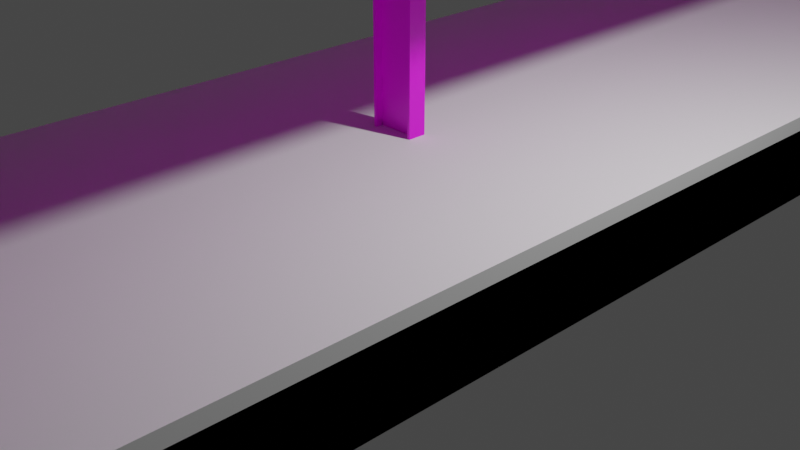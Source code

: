 # Source: rooves-texture.blend  (saved by Blender 2.93.20; exported with 4.5.12 LTS)
import bpy
from mathutils import Matrix  # noqa: F401  (used for matrix-valued properties, if any)

bpy.ops.wm.read_factory_settings(use_empty=True)
scene = bpy.context.scene
scene.name = 'Scene'

# ---- collections
col_helpers = bpy.data.collections.new('Helpers'); scene.collection.children.link(col_helpers)
col_collection = bpy.data.collections.new('Collection'); scene.collection.children.link(col_collection)

# ---- images (referenced by path relative to the original .blend; pixels are not part of the script)
import os
ASSET_DIR = os.environ.get("B2B_ASSET_DIR", "")  # directory of the original .blend (textures are referenced by path, not embedded)
HERE = os.path.dirname(os.path.abspath(__file__))  # packed textures are extracted next to this script under _unpacked/

def load_image(name, relpath, width, height, colorspace="sRGB"):
    """Load a texture the original file referenced (path relative to the .blend, or extracted next to this script)."""
    p = next((c for c in (os.path.join(HERE, relpath), os.path.join(ASSET_DIR, relpath)) if relpath and os.path.exists(c)), "")
    if p:
        img = bpy.data.images.load(p, check_existing=True)
        img.name = name
    else:  # same state as the original file: an image datablock whose file is absent (Cycles renders it pink)
        img = bpy.data.images.new(name, width, height)
        img.source = "FILE"
        img.filepath = "//" + (relpath or name)
    img.colorspace_settings.name = colorspace
    return img
img_texture_tga = load_image('texture.tga', 'texture.tga', 1024, 1024, 'sRGB')

# ---- materials (node trees are filled in below, after node groups)
mat_material = bpy.data.materials.new('material')
mat_material.alpha_threshold = 0.0
mat_material.use_transparent_shadow = False
mat_material.line_color = (0.0, 0.0, 0.0, 1.0)

# ---- material node trees
mat_material.use_nodes = True; mat_material.node_tree.nodes.clear()
_N = mat_material.node_tree.nodes; _L = mat_material.node_tree.links
n0 = _N.new('ShaderNodeOutputMaterial'); n0.name = 'Material Output'; n0.location = (300, 300)
n1 = _N.new('ShaderNodeBsdfPrincipled'); n1.name = 'Principled BSDF'; n1.location = (10, 300)
n1.distribution = 'GGX'
n1.subsurface_method = 'BURLEY'
n1.inputs[2].default_value = 0.4
n1.inputs[3].default_value = 1.45
n1.inputs[27].default_value = (0.0, 0.0, 0.0, 1.0)
n1.inputs[28].default_value = 1.0
n2 = _N.new('ShaderNodeTexImage'); n2.name = 'Image Texture'; n2.location = (-428, 170)
n2.image = img_texture_tga
_L.new(n1.outputs[0], n0.inputs[0])
_L.new(n2.outputs[0], n1.inputs[0])
n0.is_active_output = True

# ---- world
world_world = bpy.data.worlds.new('World'); scene.world = world_world
world_world.use_nodes = True; world_world.node_tree.nodes.clear()
_N = world_world.node_tree.nodes; _L = world_world.node_tree.links
n0 = _N.new('ShaderNodeOutputWorld'); n0.name = 'World Output'; n0.location = (300, 300)
n1 = _N.new('ShaderNodeBackground'); n1.name = 'Background'; n1.location = (10, 300)
n1.inputs[0].default_value = (0.05088, 0.05088, 0.05088, 1.0)
_L.new(n1.outputs[0], n0.inputs[0])
n0.is_active_output = True
world_world.color = (0.05088, 0.05088, 0.05088)
world_world.use_sun_shadow = False
world_world.sun_shadow_jitter_overblur = 0.0

# ---- cameras
cam_camera = bpy.data.cameras.new('Camera')
cam_camera.clip_end = 100.0
cam_camera.ortho_scale = 7.314

# ---- lights
light_light = bpy.data.lights.new('Light', 'POINT')
light_light.transmission_factor = 0.0
light_light.energy = 1000.0
light_light.shadow_soft_size = 0.1
light_light.shadow_maximum_resolution = 0.006
light_light.use_absolute_resolution = True

# ---- meshes
me_platform_0_002 = bpy.data.meshes.new('platform-0.002')
me_platform_0_002.from_pydata([(-2.5, -10.0, 0.0), (-2.5, -10.0, 0.96), (-2.5, 10.0, 0.0), (-2.5, 10.0, 0.96), (2.5, -10.0, 0.0), (2.5, -10.0, 0.96), (2.5, 10.0, 0.0), (2.5, 10.0, 0.96)], [], [(0, 1, 3, 2), (2, 3, 7, 6), (6, 7, 5, 4), (4, 5, 1, 0), (2, 6, 4, 0), (7, 3, 1, 5)])
_uv = me_platform_0_002.uv_layers.new(name='UVMap')
_uv.uv.foreach_set('vector', [0.375, 0.0, 0.625, 0.0, 0.625, 0.25, 0.375, 0.25, 0.375, 0.25, 0.625, 0.25, 0.625, 0.5, 0.375, 0.5, 0.375, 0.5, 0.625, 0.5, 0.625, 0.75, 0.375, 0.75, 0.375, 0.75, 0.625, 0.75, 0.625, 1.0, 0.375, 1.0, 0.125, 0.5, 0.375, 0.5, 0.375, 0.75, 0.125, 0.75, 0.625, 0.5, 0.875, 0.5, 0.875, 0.75, 0.625, 0.75])
me_platform_0_002.use_remesh_fix_poles = True
me_platform_0_002.use_remesh_preserve_attributes = False
me_platform_0_002.update()
me_platform_0_001 = bpy.data.meshes.new('platform-0.001')
me_platform_0_001.from_pydata([(-2.5, -10.0, 0.0), (-2.5, -10.0, 0.96), (-2.5, 10.0, 0.0), (-2.5, 10.0, 0.96), (2.5, -10.0, 0.0), (2.5, -10.0, 0.96), (2.5, 10.0, 0.0), (2.5, 10.0, 0.96)], [], [(0, 1, 3, 2), (2, 3, 7, 6), (6, 7, 5, 4), (4, 5, 1, 0), (2, 6, 4, 0), (7, 3, 1, 5)])
_uv = me_platform_0_001.uv_layers.new(name='UVMap')
_uv.uv.foreach_set('vector', [0.375, 0.0, 0.625, 0.0, 0.625, 0.25, 0.375, 0.25, 0.375, 0.25, 0.625, 0.25, 0.625, 0.5, 0.375, 0.5, 0.375, 0.5, 0.625, 0.5, 0.625, 0.75, 0.375, 0.75, 0.375, 0.75, 0.625, 0.75, 0.625, 1.0, 0.375, 1.0, 0.125, 0.5, 0.375, 0.5, 0.375, 0.75, 0.125, 0.75, 0.625, 0.5, 0.875, 0.5, 0.875, 0.75, 0.625, 0.75])
me_platform_0_001.use_remesh_fix_poles = True
me_platform_0_001.use_remesh_preserve_attributes = False
me_platform_0_001.update()
me_platform_0_96 = bpy.data.meshes.new('platform-0.96')
me_platform_0_96.from_pydata([(-2.5, -10.0, 0.0), (-2.5, -10.0, 0.96), (-2.5, 10.0, 0.0), (-2.5, 10.0, 0.96), (2.5, -10.0, 0.0), (2.5, -10.0, 0.96), (2.5, 10.0, 0.0), (2.5, 10.0, 0.96)], [], [(0, 1, 3, 2), (2, 3, 7, 6), (6, 7, 5, 4), (4, 5, 1, 0), (2, 6, 4, 0), (7, 3, 1, 5)])
_uv = me_platform_0_96.uv_layers.new(name='UVMap')
_uv.uv.foreach_set('vector', [0.375, 0.0, 0.625, 0.0, 0.625, 0.25, 0.375, 0.25, 0.375, 0.25, 0.625, 0.25, 0.625, 0.5, 0.375, 0.5, 0.375, 0.5, 0.625, 0.5, 0.625, 0.75, 0.375, 0.75, 0.375, 0.75, 0.625, 0.75, 0.625, 1.0, 0.375, 1.0, 0.125, 0.5, 0.375, 0.5, 0.375, 0.75, 0.125, 0.75, 0.625, 0.5, 0.875, 0.5, 0.875, 0.75, 0.625, 0.75])
me_platform_0_96.use_remesh_fix_poles = True
me_platform_0_96.use_remesh_preserve_attributes = False
me_platform_0_96.update()
me_roof_end = bpy.data.meshes.new('roof_end')
me_roof_end.from_pydata([(2.5, 0.5, 4.26), (2.5, 0.5, 4.21), (2.5, -0.5, 4.26), (2.5, -0.5, 4.21), (-2.5, 0.5, 4.26), (-2.5, 0.5, 4.21), (-2.5, -0.5, 4.26), (-2.5, -0.5, 4.21), (0.0, 0.5, 3.932), (0.0, -0.5, 3.982), (0.0, -0.5, 3.932), (0.0, 0.5, 3.982)], [], [(11, 4, 6, 9), (7, 6, 4, 5), (1, 0, 2, 3), (5, 4, 11, 8), (5, 8, 10, 7), (0, 11, 9, 2), (11, 0, 1, 8), (8, 1, 3, 10)])
_uv = me_roof_end.uv_layers.new(name='UVMap')
_uv.uv.foreach_set('vector', [0.6882, 0.9755, 0.7495, 0.9755, 0.7495, 0.9999, 0.6882, 0.9999, 0.9598, 0.9982, 0.9527, 0.9982, 0.9527, 0.8558, 0.9598, 0.8558, 0.9598, 0.1436, 0.9527, 0.1436, 0.9527, 0.001219, 0.9598, 0.001219, 0.9598, 0.8558, 0.9527, 0.8558, 0.9922, 0.4997, 0.9994, 0.4997, 0.906, 0.9999, 0.8447, 0.9999, 0.8447, 0.9755, 0.906, 0.9755, 0.6269, 0.9755, 0.6882, 0.9755, 0.6882, 0.9999, 0.6269, 0.9999, 0.9922, 0.4997, 0.9527, 0.1436, 0.9598, 0.1436, 0.9994, 0.4997, 0.8447, 0.9999, 0.7834, 0.9999, 0.7834, 0.9755, 0.8447, 0.9755])
me_roof_end.materials.append(mat_material)
me_roof_end.use_remesh_preserve_volume = False
me_roof_end.use_remesh_preserve_attributes = False
me_roof_end.use_mirror_vertex_groups = False
me_roof_end.update()
me_bars = bpy.data.meshes.new('bars')
me_bars.from_pydata([(-0.8779, -20.0, 3.98), (-0.9276, -20.0, 3.985), (-0.8779, 20.0, 3.98), (-0.9276, 20.0, 3.985), (-0.8724, -20.0, 4.029), (-0.9221, -20.0, 4.035), (-0.8724, 20.0, 4.029), (-0.9221, 20.0, 4.035), (-0.8772, 20.0, 3.986), (-0.9269, -20.0, 3.991), (-0.9269, 20.0, 3.991), (-0.8772, -20.0, 3.986), (-0.9228, 20.0, 4.029), (-0.8731, -20.0, 4.023), (-0.8731, 20.0, 4.023), (-0.9228, -20.0, 4.029), (-0.9029, -20.0, 4.026), (-0.907, -20.0, 3.989), (-0.907, 20.0, 3.989), (-0.9029, 20.0, 4.026), (-0.893, 20.0, 4.025), (-0.8971, 20.0, 3.988), (-0.8971, -20.0, 3.988), (-0.893, -20.0, 4.025), (2.195, -20.0, 4.176), (2.244, -20.0, 4.182), (2.195, 20.0, 4.176), (2.244, 20.0, 4.182), (2.2, -20.0, 4.127), (2.25, -20.0, 4.132), (2.2, 20.0, 4.127), (2.25, 20.0, 4.132), (2.195, 20.0, 4.17), (2.245, -20.0, 4.176), (2.245, 20.0, 4.176), (2.195, -20.0, 4.17), (2.249, 20.0, 4.138), (2.199, -20.0, 4.133), (2.199, 20.0, 4.133), (2.249, -20.0, 4.138), (2.229, -20.0, 4.136), (2.225, -20.0, 4.173), (2.225, 20.0, 4.173), (2.229, 20.0, 4.136), (2.219, 20.0, 4.135), (2.215, 20.0, 4.172), (2.215, -20.0, 4.172), (2.219, -20.0, 4.135), (-2.2, -20.0, 4.127), (-2.25, -20.0, 4.132), (-2.2, 20.0, 4.127), (-2.25, 20.0, 4.132), (-2.195, -20.0, 4.176), (-2.244, -20.0, 4.182), (-2.195, 20.0, 4.176), (-2.244, 20.0, 4.182), (-2.199, 20.0, 4.133), (-2.249, -20.0, 4.138), (-2.249, 20.0, 4.138), (-2.199, -20.0, 4.133), (-2.245, 20.0, 4.176), (-2.195, -20.0, 4.17), (-2.195, 20.0, 4.17), (-2.245, -20.0, 4.176), (-2.225, -20.0, 4.173), (-2.229, -20.0, 4.136), (-2.229, 20.0, 4.136), (-2.225, 20.0, 4.173), (-2.215, 20.0, 4.172), (-2.219, 20.0, 4.135), (-2.219, -20.0, 4.135), (-2.215, -20.0, 4.172), (0.2099, -20.0, 3.956), (0.2596, -20.0, 3.961), (0.2099, 20.0, 3.956), (0.2596, 20.0, 3.961), (0.2154, -20.0, 3.906), (0.2651, -20.0, 3.911), (0.2154, 20.0, 3.906), (0.2651, 20.0, 3.911), (0.2106, 20.0, 3.949), (0.2603, -20.0, 3.955), (0.2603, 20.0, 3.955), (0.2106, -20.0, 3.949), (0.2644, 20.0, 3.918), (0.2147, -20.0, 3.912), (0.2147, 20.0, 3.912), (0.2644, -20.0, 3.918), (0.2446, -20.0, 3.915), (0.2404, -20.0, 3.953), (0.2404, 20.0, 3.953), (0.2446, 20.0, 3.915), (0.2346, 20.0, 3.914), (0.2305, 20.0, 3.952), (0.2305, -20.0, 3.952), (0.2346, -20.0, 3.914), (-0.2154, -20.0, 3.906), (-0.2651, -20.0, 3.911), (-0.2154, 20.0, 3.906), (-0.2651, 20.0, 3.911), (-0.2099, -20.0, 3.956), (-0.2596, -20.0, 3.961), (-0.2099, 20.0, 3.956), (-0.2596, 20.0, 3.961), (-0.2147, 20.0, 3.912), (-0.2644, -20.0, 3.918), (-0.2644, 20.0, 3.918), (-0.2147, -20.0, 3.912), (-0.2603, 20.0, 3.955), (-0.2106, -20.0, 3.949), (-0.2106, 20.0, 3.949), (-0.2603, -20.0, 3.955), (-0.2404, -20.0, 3.953), (-0.2446, -20.0, 3.915), (-0.2446, 20.0, 3.915), (-0.2404, 20.0, 3.953), (-0.2305, 20.0, 3.952), (-0.2346, 20.0, 3.914), (-0.2346, -20.0, 3.914), (-0.2305, -20.0, 3.952), (1.532, -20.0, 4.103), (1.582, -20.0, 4.108), (1.532, 20.0, 4.103), (1.582, 20.0, 4.108), (1.538, -20.0, 4.053), (1.588, -20.0, 4.059), (1.538, 20.0, 4.053), (1.588, 20.0, 4.059), (1.533, 20.0, 4.097), (1.583, -20.0, 4.102), (1.583, 20.0, 4.102), (1.533, -20.0, 4.097), (1.587, 20.0, 4.065), (1.537, -20.0, 4.059), (1.537, 20.0, 4.059), (1.587, -20.0, 4.065), (1.567, -20.0, 4.063), (1.563, -20.0, 4.1), (1.563, 20.0, 4.1), (1.567, 20.0, 4.063), (1.557, 20.0, 4.061), (1.553, 20.0, 4.099), (1.553, -20.0, 4.099), (1.557, -20.0, 4.061), (0.8724, -20.0, 4.029), (0.9221, -20.0, 4.035), (0.8724, 20.0, 4.029), (0.9221, 20.0, 4.035), (0.8779, -20.0, 3.98), (0.9276, -20.0, 3.985), (0.8779, 20.0, 3.98), (0.9276, 20.0, 3.985), (0.8731, 20.0, 4.023), (0.9228, -20.0, 4.029), (0.9228, 20.0, 4.029), (0.8731, -20.0, 4.023), (0.9269, 20.0, 3.991), (0.8772, -20.0, 3.986), (0.8772, 20.0, 3.986), (0.9269, -20.0, 3.991), (0.907, -20.0, 3.989), (0.9029, -20.0, 4.026), (0.9029, 20.0, 4.026), (0.907, 20.0, 3.989), (0.8971, 20.0, 3.988), (0.893, 20.0, 4.025), (0.893, -20.0, 4.025), (0.8971, -20.0, 3.988), (-1.538, -20.0, 4.053), (-1.588, -20.0, 4.059), (-1.538, 20.0, 4.053), (-1.588, 20.0, 4.059), (-1.532, -20.0, 4.103), (-1.582, -20.0, 4.108), (-1.532, 20.0, 4.103), (-1.582, 20.0, 4.108), (-1.537, 20.0, 4.059), (-1.587, -20.0, 4.065), (-1.587, 20.0, 4.065), (-1.537, -20.0, 4.059), (-1.583, 20.0, 4.102), (-1.533, -20.0, 4.097), (-1.533, 20.0, 4.097), (-1.583, -20.0, 4.102), (-1.563, -20.0, 4.1), (-1.567, -20.0, 4.063), (-1.567, 20.0, 4.063), (-1.563, 20.0, 4.1), (-1.553, 20.0, 4.099), (-1.557, 20.0, 4.061), (-1.557, -20.0, 4.061), (-1.553, -20.0, 4.099)], [], [(0, 1, 3, 2), (14, 12, 7, 6), (6, 7, 5, 4), (11, 9, 1, 0), (14, 6, 4, 13), (10, 3, 1, 9), (20, 21, 18, 19), (14, 13, 23, 20), (2, 8, 11, 0), (2, 3, 10, 8), (7, 12, 15, 5), (4, 5, 15, 13), (18, 17, 16, 19), (15, 12, 19, 16), (10, 9, 17, 18), (20, 23, 22, 21), (11, 8, 21, 22), (22, 23, 16, 17), (24, 25, 27, 26), (38, 36, 31, 30), (30, 31, 29, 28), (35, 33, 25, 24), (38, 30, 28, 37), (34, 27, 25, 33), (44, 45, 42, 43), (38, 37, 47, 44), (26, 32, 35, 24), (26, 27, 34, 32), (31, 36, 39, 29), (28, 29, 39, 37), (42, 41, 40, 43), (39, 36, 43, 40), (34, 33, 41, 42), (44, 47, 46, 45), (35, 32, 45, 46), (46, 47, 40, 41), (48, 49, 51, 50), (62, 60, 55, 54), (54, 55, 53, 52), (59, 57, 49, 48), (62, 54, 52, 61), (58, 51, 49, 57), (68, 69, 66, 67), (62, 61, 71, 68), (50, 56, 59, 48), (50, 51, 58, 56), (55, 60, 63, 53), (52, 53, 63, 61), (66, 65, 64, 67), (63, 60, 67, 64), (58, 57, 65, 66), (68, 71, 70, 69), (59, 56, 69, 70), (70, 71, 64, 65), (72, 73, 75, 74), (86, 84, 79, 78), (78, 79, 77, 76), (83, 81, 73, 72), (86, 78, 76, 85), (82, 75, 73, 81), (92, 93, 90, 91), (86, 85, 95, 92), (74, 80, 83, 72), (74, 75, 82, 80), (79, 84, 87, 77), (76, 77, 87, 85), (90, 89, 88, 91), (87, 84, 91, 88), (82, 81, 89, 90), (92, 95, 94, 93), (83, 80, 93, 94), (94, 95, 88, 89), (96, 97, 99, 98), (110, 108, 103, 102), (102, 103, 101, 100), (107, 105, 97, 96), (110, 102, 100, 109), (106, 99, 97, 105), (116, 117, 114, 115), (110, 109, 119, 116), (98, 104, 107, 96), (98, 99, 106, 104), (103, 108, 111, 101), (100, 101, 111, 109), (114, 113, 112, 115), (111, 108, 115, 112), (106, 105, 113, 114), (116, 119, 118, 117), (107, 104, 117, 118), (118, 119, 112, 113), (120, 121, 123, 122), (134, 132, 127, 126), (126, 127, 125, 124), (131, 129, 121, 120), (134, 126, 124, 133), (130, 123, 121, 129), (140, 141, 138, 139), (134, 133, 143, 140), (122, 128, 131, 120), (122, 123, 130, 128), (127, 132, 135, 125), (124, 125, 135, 133), (138, 137, 136, 139), (135, 132, 139, 136), (130, 129, 137, 138), (140, 143, 142, 141), (131, 128, 141, 142), (142, 143, 136, 137), (144, 145, 147, 146), (158, 156, 151, 150), (150, 151, 149, 148), (155, 153, 145, 144), (158, 150, 148, 157), (154, 147, 145, 153), (164, 165, 162, 163), (158, 157, 167, 164), (146, 152, 155, 144), (146, 147, 154, 152), (151, 156, 159, 149), (148, 149, 159, 157), (162, 161, 160, 163), (159, 156, 163, 160), (154, 153, 161, 162), (164, 167, 166, 165), (155, 152, 165, 166), (166, 167, 160, 161), (168, 169, 171, 170), (182, 180, 175, 174), (174, 175, 173, 172), (179, 177, 169, 168), (182, 174, 172, 181), (178, 171, 169, 177), (188, 189, 186, 187), (182, 181, 191, 188), (170, 176, 179, 168), (170, 171, 178, 176), (175, 180, 183, 173), (172, 173, 183, 181), (186, 185, 184, 187), (183, 180, 187, 184), (178, 177, 185, 186), (188, 191, 190, 189), (179, 176, 189, 190), (190, 191, 184, 185)])
_uv = me_bars.uv_layers.new(name='UVMap')
_uv.uv.foreach_set('vector', [0.1014, 0.1604, 0.1019, 0.1604, 0.1019, 0.9411, 0.1014, 0.9411, 0.1017, 0.9411, 0.1016, 0.9411, 0.1014, 0.9411, 0.1019, 0.9411, 0.1019, 0.9411, 0.1014, 0.9411, 0.1015, 0.1604, 0.1019, 0.1604, 0.1017, 0.1604, 0.1017, 0.1604, 0.1019, 0.1604, 0.1014, 0.1604, 0.1017, 0.9411, 0.1019, 0.9411, 0.1019, 0.1604, 0.1017, 0.1604, 0.1017, 0.9411, 0.1019, 0.9411, 0.1019, 0.1604, 0.1017, 0.1604, 0.1015, 0.9411, 0.1016, 0.9411, 0.1015, 0.9411, 0.1017, 0.9411, 0.1017, 0.9411, 0.1017, 0.1604, 0.1017, 0.1604, 0.1015, 0.9411, 0.1014, 0.9411, 0.1016, 0.9411, 0.1017, 0.1604, 0.1014, 0.1604, 0.1014, 0.9411, 0.1019, 0.9411, 0.1017, 0.9411, 0.1016, 0.9411, 0.1014, 0.9411, 0.1016, 0.9411, 0.1017, 0.1604, 0.1015, 0.1604, 0.1019, 0.1604, 0.1015, 0.1604, 0.1017, 0.1604, 0.1017, 0.1604, 0.1015, 0.9411, 0.1017, 0.1604, 0.1018, 0.1604, 0.1017, 0.9411, 0.1017, 0.1604, 0.1016, 0.9411, 0.1017, 0.9411, 0.1018, 0.1604, 0.1017, 0.9411, 0.1017, 0.1604, 0.1017, 0.1604, 0.1015, 0.9411, 0.1015, 0.9411, 0.1017, 0.1604, 0.1018, 0.1604, 0.1016, 0.9411, 0.1017, 0.1604, 0.1016, 0.9411, 0.1016, 0.9411, 0.1018, 0.1604, 0.1018, 0.1604, 0.1017, 0.1604, 0.1018, 0.1604, 0.1017, 0.1604, 0.1014, 0.9411, 0.1009, 0.9411, 0.1009, 0.1822, 0.1014, 0.1822, 0.101, 0.1821, 0.1012, 0.1821, 0.1013, 0.1822, 0.1009, 0.1822, 0.1009, 0.1822, 0.1013, 0.1822, 0.1014, 0.9411, 0.1009, 0.9411, 0.1011, 0.9411, 0.1011, 0.9411, 0.1009, 0.9411, 0.1014, 0.9411, 0.101, 0.1821, 0.1009, 0.1822, 0.1009, 0.9411, 0.1011, 0.9411, 0.101, 0.1821, 0.1009, 0.1822, 0.1009, 0.9411, 0.1011, 0.9411, 0.1012, 0.1821, 0.1011, 0.1821, 0.1012, 0.1821, 0.1011, 0.1821, 0.101, 0.1821, 0.1011, 0.9411, 0.1011, 0.9411, 0.1012, 0.1821, 0.1014, 0.1822, 0.1012, 0.1821, 0.1011, 0.9411, 0.1014, 0.9411, 0.1014, 0.1822, 0.1009, 0.1822, 0.101, 0.1821, 0.1012, 0.1821, 0.1013, 0.1822, 0.1012, 0.1821, 0.1012, 0.9411, 0.1014, 0.9411, 0.1009, 0.9411, 0.1014, 0.9411, 0.1012, 0.9411, 0.1011, 0.9411, 0.1012, 0.1821, 0.1011, 0.9411, 0.101, 0.9411, 0.1011, 0.1821, 0.1012, 0.9411, 0.1012, 0.1821, 0.1011, 0.1821, 0.101, 0.9411, 0.101, 0.1821, 0.1011, 0.9411, 0.1011, 0.9411, 0.1012, 0.1821, 0.1012, 0.1821, 0.1011, 0.9411, 0.101, 0.9411, 0.1011, 0.1821, 0.1011, 0.9411, 0.1012, 0.1821, 0.1011, 0.1821, 0.101, 0.9411, 0.101, 0.9411, 0.1011, 0.9411, 0.101, 0.9411, 0.1011, 0.9411, 0.1025, 0.9411, 0.102, 0.9411, 0.102, 0.1665, 0.1025, 0.1665, 0.1022, 0.1664, 0.1023, 0.1664, 0.1025, 0.1665, 0.102, 0.1665, 0.102, 0.1665, 0.1025, 0.1665, 0.1025, 0.9411, 0.102, 0.9411, 0.1023, 0.9411, 0.1022, 0.9411, 0.102, 0.9411, 0.1025, 0.9411, 0.1022, 0.1664, 0.102, 0.1665, 0.102, 0.9411, 0.1022, 0.9411, 0.1022, 0.1665, 0.102, 0.1665, 0.102, 0.9411, 0.1022, 0.9411, 0.1024, 0.1664, 0.1023, 0.1665, 0.1023, 0.1665, 0.1022, 0.1664, 0.1022, 0.1664, 0.1022, 0.9411, 0.1022, 0.9411, 0.1024, 0.1664, 0.1025, 0.1665, 0.1023, 0.1665, 0.1023, 0.9411, 0.1025, 0.9411, 0.1025, 0.1665, 0.102, 0.1665, 0.1022, 0.1665, 0.1023, 0.1665, 0.1025, 0.1665, 0.1023, 0.1664, 0.1023, 0.9411, 0.1025, 0.9411, 0.102, 0.9411, 0.1025, 0.9411, 0.1023, 0.9411, 0.1022, 0.9411, 0.1023, 0.1665, 0.1022, 0.9411, 0.1021, 0.9411, 0.1022, 0.1664, 0.1023, 0.9411, 0.1023, 0.1664, 0.1022, 0.1664, 0.1021, 0.9411, 0.1022, 0.1665, 0.1022, 0.9411, 0.1022, 0.9411, 0.1023, 0.1665, 0.1024, 0.1664, 0.1022, 0.9411, 0.1021, 0.9411, 0.1023, 0.1665, 0.1023, 0.9411, 0.1023, 0.1665, 0.1023, 0.1665, 0.1021, 0.9411, 0.1021, 0.9411, 0.1022, 0.9411, 0.1021, 0.9411, 0.1022, 0.9411, 0.1049, 0.9411, 0.1044, 0.9411, 0.1043, 0.1565, 0.1048, 0.1565, 0.1045, 0.1564, 0.1046, 0.1564, 0.1048, 0.1565, 0.1043, 0.1565, 0.1043, 0.1565, 0.1048, 0.1565, 0.1048, 0.9411, 0.1043, 0.9411, 0.1046, 0.9411, 0.1046, 0.9411, 0.1044, 0.9411, 0.1049, 0.9411, 0.1045, 0.1564, 0.1043, 0.1565, 0.1043, 0.9411, 0.1045, 0.9411, 0.1045, 0.1564, 0.1043, 0.1565, 0.1044, 0.9411, 0.1046, 0.9411, 0.1046, 0.1564, 0.1046, 0.1564, 0.1046, 0.1564, 0.1046, 0.1564, 0.1045, 0.1564, 0.1045, 0.9411, 0.1046, 0.9411, 0.1046, 0.1564, 0.1048, 0.1565, 0.1046, 0.1564, 0.1046, 0.9411, 0.1049, 0.9411, 0.1048, 0.1565, 0.1043, 0.1565, 0.1045, 0.1564, 0.1046, 0.1564, 0.1048, 0.1565, 0.1046, 0.1564, 0.1046, 0.9411, 0.1048, 0.9411, 0.1043, 0.9411, 0.1048, 0.9411, 0.1046, 0.9411, 0.1045, 0.9411, 0.1046, 0.1564, 0.1046, 0.9411, 0.1044, 0.9411, 0.1046, 0.1564, 0.1046, 0.9411, 0.1046, 0.1564, 0.1046, 0.1564, 0.1044, 0.9411, 0.1045, 0.1564, 0.1046, 0.9411, 0.1046, 0.9411, 0.1046, 0.1564, 0.1046, 0.1564, 0.1046, 0.9411, 0.1045, 0.9411, 0.1046, 0.1564, 0.1046, 0.9411, 0.1046, 0.1564, 0.1046, 0.1564, 0.1045, 0.9411, 0.1045, 0.9411, 0.1046, 0.9411, 0.1044, 0.9411, 0.1046, 0.9411, 0.1042, 0.9411, 0.1037, 0.9411, 0.1037, 0.1687, 0.1042, 0.1687, 0.1039, 0.1687, 0.1041, 0.1687, 0.1043, 0.1687, 0.1038, 0.1687, 0.1038, 0.1687, 0.1043, 0.1687, 0.1042, 0.9411, 0.1037, 0.9411, 0.104, 0.9411, 0.1039, 0.9411, 0.1037, 0.9411, 0.1042, 0.9411, 0.1039, 0.1687, 0.1038, 0.1687, 0.1037, 0.9411, 0.1039, 0.9411, 0.1039, 0.1687, 0.1037, 0.1687, 0.1037, 0.9411, 0.1039, 0.9411, 0.104, 0.1687, 0.1039, 0.1687, 0.1041, 0.1687, 0.104, 0.1687, 0.1039, 0.1687, 0.1039, 0.9411, 0.1039, 0.9411, 0.104, 0.1687, 0.1042, 0.1687, 0.104, 0.1687, 0.104, 0.9411, 0.1042, 0.9411, 0.1042, 0.1687, 0.1037, 0.1687, 0.1039, 0.1687, 0.104, 0.1687, 0.1043, 0.1687, 0.1041, 0.1687, 0.104, 0.9411, 0.1042, 0.9411, 0.1037, 0.9411, 0.1042, 0.9411, 0.104, 0.9411, 0.1039, 0.9411, 0.1041, 0.1687, 0.1039, 0.9411, 0.1039, 0.9411, 0.104, 0.1687, 0.104, 0.9411, 0.1041, 0.1687, 0.104, 0.1687, 0.1039, 0.9411, 0.1039, 0.1687, 0.1039, 0.9411, 0.1039, 0.9411, 0.1041, 0.1687, 0.104, 0.1687, 0.1039, 0.9411, 0.1039, 0.9411, 0.1039, 0.1687, 0.104, 0.9411, 0.104, 0.1687, 0.1039, 0.1687, 0.1039, 0.9411, 0.1039, 0.9411, 0.1039, 0.9411, 0.1039, 0.9411, 0.1039, 0.9411, 0.1037, 0.9411, 0.1031, 0.9411, 0.1031, 0.1653, 0.1036, 0.1653, 0.1033, 0.1653, 0.1035, 0.1653, 0.1036, 0.1653, 0.1031, 0.1653, 0.1031, 0.1653, 0.1036, 0.1653, 0.1037, 0.9411, 0.1031, 0.9411, 0.1034, 0.9411, 0.1034, 0.9411, 0.1031, 0.9411, 0.1037, 0.9411, 0.1033, 0.1653, 0.1031, 0.1653, 0.1031, 0.9411, 0.1034, 0.9411, 0.1033, 0.1653, 0.1031, 0.1653, 0.1031, 0.9411, 0.1034, 0.9411, 0.1035, 0.1653, 0.1034, 0.1653, 0.1035, 0.1653, 0.1034, 0.1653, 0.1033, 0.1653, 0.1034, 0.9411, 0.1034, 0.9411, 0.1035, 0.1653, 0.1036, 0.1653, 0.1035, 0.1653, 0.1034, 0.9411, 0.1037, 0.9411, 0.1036, 0.1653, 0.1031, 0.1653, 0.1033, 0.1653, 0.1035, 0.1653, 0.1036, 0.1653, 0.1035, 0.1653, 0.1035, 0.9411, 0.1037, 0.9411, 0.1031, 0.9411, 0.1037, 0.9411, 0.1035, 0.9411, 0.1034, 0.9411, 0.1035, 0.1653, 0.1034, 0.9411, 0.1033, 0.9411, 0.1034, 0.1653, 0.1035, 0.9411, 0.1035, 0.1653, 0.1034, 0.1653, 0.1033, 0.9411, 0.1033, 0.1653, 0.1034, 0.9411, 0.1034, 0.9411, 0.1035, 0.1653, 0.1035, 0.1653, 0.1034, 0.9411, 0.1033, 0.9411, 0.1034, 0.1653, 0.1034, 0.9411, 0.1035, 0.1653, 0.1034, 0.1653, 0.1033, 0.9411, 0.1033, 0.9411, 0.1034, 0.9411, 0.1033, 0.9411, 0.1034, 0.9411, 0.1031, 0.9411, 0.1026, 0.9411, 0.1026, 0.1768, 0.1031, 0.1768, 0.1027, 0.1768, 0.1029, 0.1768, 0.1031, 0.1769, 0.1026, 0.1768, 0.1026, 0.1768, 0.1031, 0.1769, 0.1031, 0.9411, 0.1026, 0.9411, 0.1028, 0.9411, 0.1028, 0.9411, 0.1026, 0.9411, 0.1031, 0.9411, 0.1027, 0.1768, 0.1026, 0.1768, 0.1026, 0.9411, 0.1028, 0.9411, 0.1028, 0.1768, 0.1026, 0.1768, 0.1026, 0.9411, 0.1028, 0.9411, 0.1029, 0.1768, 0.1028, 0.1768, 0.103, 0.1768, 0.1029, 0.1768, 0.1027, 0.1768, 0.1028, 0.9411, 0.1028, 0.9411, 0.1029, 0.1768, 0.1031, 0.1768, 0.1029, 0.1768, 0.1028, 0.9411, 0.1031, 0.9411, 0.1031, 0.1768, 0.1026, 0.1768, 0.1028, 0.1768, 0.1029, 0.1768, 0.1031, 0.1769, 0.1029, 0.1768, 0.1029, 0.9411, 0.1031, 0.9411, 0.1026, 0.9411, 0.1031, 0.9411, 0.1029, 0.9411, 0.1028, 0.9411, 0.103, 0.1768, 0.1028, 0.9411, 0.1027, 0.9411, 0.1029, 0.1768, 0.1029, 0.9411, 0.1029, 0.1768, 0.1029, 0.1768, 0.1027, 0.9411, 0.1028, 0.1768, 0.1028, 0.9411, 0.1028, 0.9411, 0.103, 0.1768, 0.1029, 0.1768, 0.1028, 0.9411, 0.1027, 0.9411, 0.1028, 0.1768, 0.1028, 0.9411, 0.1029, 0.1768, 0.1028, 0.1768, 0.1027, 0.9411, 0.1027, 0.9411, 0.1028, 0.9411, 0.1027, 0.9411, 0.1028, 0.9411, 0.1049, 0.1552, 0.1055, 0.1552, 0.1055, 0.9411, 0.105, 0.9411, 0.1052, 0.9411, 0.1051, 0.9411, 0.1049, 0.9411, 0.1054, 0.9411, 0.1054, 0.9411, 0.1049, 0.9411, 0.1049, 0.1552, 0.1054, 0.1552, 0.1051, 0.1552, 0.1052, 0.1552, 0.1055, 0.1552, 0.1049, 0.1552, 0.1052, 0.9411, 0.1054, 0.9411, 0.1054, 0.1552, 0.1052, 0.1552, 0.1053, 0.9411, 0.1055, 0.9411, 0.1055, 0.1552, 0.1052, 0.1552, 0.1051, 0.9411, 0.1052, 0.9411, 0.1051, 0.9411, 0.1051, 0.9411, 0.1052, 0.9411, 0.1052, 0.1552, 0.1051, 0.1552, 0.1051, 0.9411, 0.105, 0.9411, 0.1051, 0.9411, 0.1051, 0.1552, 0.1049, 0.1552, 0.105, 0.9411, 0.1055, 0.9411, 0.1053, 0.9411, 0.1051, 0.9411, 0.1049, 0.9411, 0.1051, 0.9411, 0.1051, 0.1552, 0.1049, 0.1552, 0.1054, 0.1552, 0.1049, 0.1552, 0.1051, 0.1552, 0.1052, 0.1552, 0.1051, 0.9411, 0.1052, 0.1552, 0.1053, 0.1552, 0.1051, 0.9411, 0.1051, 0.1552, 0.1051, 0.9411, 0.1051, 0.9411, 0.1053, 0.1552, 0.1053, 0.9411, 0.1052, 0.1552, 0.1052, 0.1552, 0.1051, 0.9411, 0.1051, 0.9411, 0.1051, 0.1552, 0.1052, 0.1552, 0.1052, 0.9411, 0.1051, 0.1552, 0.1051, 0.9411, 0.1052, 0.9411, 0.1052, 0.1552, 0.1052, 0.1552, 0.1051, 0.1552, 0.1053, 0.1552, 0.1052, 0.1552])
me_bars.materials.append(mat_material)
me_bars.use_remesh_fix_poles = True
me_bars.use_remesh_preserve_attributes = False
me_bars.update()
me_roof = bpy.data.meshes.new('roof')
me_roof.from_pydata([(2.5, 20.0, 4.26), (2.5, 20.0, 4.21), (2.5, -20.0, 4.26), (2.5, -20.0, 4.21), (-2.5, 20.0, 4.26), (-2.5, 20.0, 4.21), (-2.5, -20.0, 4.26), (-2.5, -20.0, 4.21), (0.0, 20.0, 3.932), (0.0, -20.0, 3.982), (0.0, -20.0, 3.932), (0.0, 20.0, 3.982)], [(9, 10)], [(11, 4, 6, 9), (7, 6, 4, 5), (1, 0, 2, 3), (5, 8, 10, 7), (0, 11, 9, 2), (8, 1, 3, 10)])
_uv = me_roof.uv_layers.new(name='UVMap')
_uv.uv.foreach_set('vector', [0.6882, 0.9755, 0.6269, 0.9755, 0.6269, 0.0004174, 0.6882, 0.0004174, 0.9472, 0.9982, 0.94, 0.9982, 0.9399, -4.664, 0.947, -4.664, 0.9349, 0.9981, 0.9277, 0.998, 0.9277, -4.664, 0.9349, -4.664, 0.906, 0.9755, 0.8447, 0.9755, 0.8447, 0.0004171, 0.906, 0.0004172, 0.7495, 0.9755, 0.6882, 0.9755, 0.6882, 0.0004174, 0.7495, 0.0004174, 0.8447, 0.9755, 0.7834, 0.9755, 0.7834, 0.0004171, 0.8447, 0.0004171])
me_roof.materials.append(mat_material)
me_roof.use_remesh_preserve_volume = False
me_roof.use_remesh_preserve_attributes = False
me_roof.use_mirror_vertex_groups = False
me_roof.update()
me_bars_end = bpy.data.meshes.new('bars_end')
me_bars_end.from_pydata([(-0.8779, -0.5, 3.98), (-0.9276, -0.5, 3.985), (-0.8779, 0.5, 3.98), (-0.9276, 0.5, 3.985), (-0.8724, -0.5, 4.029), (-0.9221, -0.5, 4.035), (-0.8724, 0.5, 4.029), (-0.9221, 0.5, 4.035), (-0.8772, 0.5, 3.986), (-0.9269, -0.5, 3.991), (-0.9269, 0.5, 3.991), (-0.8772, -0.5, 3.986), (-0.9228, 0.5, 4.029), (-0.8731, -0.5, 4.023), (-0.8731, 0.5, 4.023), (-0.9228, -0.5, 4.029), (-0.9029, -0.5, 4.026), (-0.907, -0.5, 3.989), (-0.907, 0.5, 3.989), (-0.9029, 0.5, 4.026), (-0.893, 0.5, 4.025), (-0.8971, 0.5, 3.988), (-0.8971, -0.5, 3.988), (-0.893, -0.5, 4.025), (2.195, -0.5, 4.176), (2.244, -0.5, 4.182), (2.195, 0.5, 4.176), (2.244, 0.5, 4.182), (2.2, -0.5, 4.127), (2.25, -0.5, 4.132), (2.2, 0.5, 4.127), (2.25, 0.5, 4.132), (2.195, 0.5, 4.17), (2.245, -0.5, 4.176), (2.245, 0.5, 4.176), (2.195, -0.5, 4.17), (2.249, 0.5, 4.138), (2.199, -0.5, 4.133), (2.199, 0.5, 4.133), (2.249, -0.5, 4.138), (2.229, -0.5, 4.136), (2.225, -0.5, 4.173), (2.225, 0.5, 4.173), (2.229, 0.5, 4.136), (2.219, 0.5, 4.135), (2.215, 0.5, 4.172), (2.215, -0.5, 4.172), (2.219, -0.5, 4.135), (-2.2, -0.5, 4.127), (-2.25, -0.5, 4.132), (-2.2, 0.5, 4.127), (-2.25, 0.5, 4.132), (-2.195, -0.5, 4.176), (-2.244, -0.5, 4.182), (-2.195, 0.5, 4.176), (-2.244, 0.5, 4.182), (-2.199, 0.5, 4.133), (-2.249, -0.5, 4.138), (-2.249, 0.5, 4.138), (-2.199, -0.5, 4.133), (-2.245, 0.5, 4.176), (-2.195, -0.5, 4.17), (-2.195, 0.5, 4.17), (-2.245, -0.5, 4.176), (-2.225, -0.5, 4.173), (-2.229, -0.5, 4.136), (-2.229, 0.5, 4.136), (-2.225, 0.5, 4.173), (-2.215, 0.5, 4.172), (-2.219, 0.5, 4.135), (-2.219, -0.5, 4.135), (-2.215, -0.5, 4.172), (0.2099, -0.5, 3.956), (0.2596, -0.5, 3.961), (0.2099, 0.5, 3.956), (0.2596, 0.5, 3.961), (0.2154, -0.5, 3.906), (0.2651, -0.5, 3.911), (0.2154, 0.5, 3.906), (0.2651, 0.5, 3.911), (0.2106, 0.5, 3.949), (0.2603, -0.5, 3.955), (0.2603, 0.5, 3.955), (0.2106, -0.5, 3.949), (0.2644, 0.5, 3.918), (0.2147, -0.5, 3.912), (0.2147, 0.5, 3.912), (0.2644, -0.5, 3.918), (0.2446, -0.5, 3.915), (0.2404, -0.5, 3.953), (0.2404, 0.5, 3.953), (0.2446, 0.5, 3.915), (0.2346, 0.5, 3.914), (0.2305, 0.5, 3.952), (0.2305, -0.5, 3.952), (0.2346, -0.5, 3.914), (-0.2154, -0.5, 3.906), (-0.2651, -0.5, 3.911), (-0.2154, 0.5, 3.906), (-0.2651, 0.5, 3.911), (-0.2099, -0.5, 3.956), (-0.2596, -0.5, 3.961), (-0.2099, 0.5, 3.956), (-0.2596, 0.5, 3.961), (-0.2147, 0.5, 3.912), (-0.2644, -0.5, 3.918), (-0.2644, 0.5, 3.918), (-0.2147, -0.5, 3.912), (-0.2603, 0.5, 3.955), (-0.2106, -0.5, 3.949), (-0.2106, 0.5, 3.949), (-0.2603, -0.5, 3.955), (-0.2404, -0.5, 3.953), (-0.2446, -0.5, 3.915), (-0.2446, 0.5, 3.915), (-0.2404, 0.5, 3.953), (-0.2305, 0.5, 3.952), (-0.2346, 0.5, 3.914), (-0.2346, -0.5, 3.914), (-0.2305, -0.5, 3.952), (1.532, -0.5, 4.103), (1.582, -0.5, 4.108), (1.532, 0.5, 4.103), (1.582, 0.5, 4.108), (1.538, -0.5, 4.053), (1.588, -0.5, 4.059), (1.538, 0.5, 4.053), (1.588, 0.5, 4.059), (1.533, 0.5, 4.097), (1.583, -0.5, 4.102), (1.583, 0.5, 4.102), (1.533, -0.5, 4.097), (1.587, 0.5, 4.065), (1.537, -0.5, 4.059), (1.537, 0.5, 4.059), (1.587, -0.5, 4.065), (1.567, -0.5, 4.063), (1.563, -0.5, 4.1), (1.563, 0.5, 4.1), (1.567, 0.5, 4.063), (1.557, 0.5, 4.061), (1.553, 0.5, 4.099), (1.553, -0.5, 4.099), (1.557, -0.5, 4.061), (0.8724, -0.5, 4.029), (0.9221, -0.5, 4.035), (0.8724, 0.5, 4.029), (0.9221, 0.5, 4.035), (0.8779, -0.5, 3.98), (0.9276, -0.5, 3.985), (0.8779, 0.5, 3.98), (0.9276, 0.5, 3.985), (0.8731, 0.5, 4.023), (0.9228, -0.5, 4.029), (0.9228, 0.5, 4.029), (0.8731, -0.5, 4.023), (0.9269, 0.5, 3.991), (0.8772, -0.5, 3.986), (0.8772, 0.5, 3.986), (0.9269, -0.5, 3.991), (0.907, -0.5, 3.989), (0.9029, -0.5, 4.026), (0.9029, 0.5, 4.026), (0.907, 0.5, 3.989), (0.8971, 0.5, 3.988), (0.893, 0.5, 4.025), (0.893, -0.5, 4.025), (0.8971, -0.5, 3.988), (-1.538, -0.5, 4.053), (-1.588, -0.5, 4.059), (-1.538, 0.5, 4.053), (-1.588, 0.5, 4.059), (-1.532, -0.5, 4.103), (-1.582, -0.5, 4.108), (-1.532, 0.5, 4.103), (-1.582, 0.5, 4.108), (-1.537, 0.5, 4.059), (-1.587, -0.5, 4.065), (-1.587, 0.5, 4.065), (-1.537, -0.5, 4.059), (-1.583, 0.5, 4.102), (-1.533, -0.5, 4.097), (-1.533, 0.5, 4.097), (-1.583, -0.5, 4.102), (-1.563, -0.5, 4.1), (-1.567, -0.5, 4.063), (-1.567, 0.5, 4.063), (-1.563, 0.5, 4.1), (-1.553, 0.5, 4.099), (-1.557, 0.5, 4.061), (-1.557, -0.5, 4.061), (-1.553, -0.5, 4.099)], [], [(0, 1, 3, 2), (14, 12, 7, 6), (6, 7, 5, 4), (11, 9, 1, 0), (14, 6, 4, 13), (10, 3, 1, 9), (20, 21, 18, 19), (14, 13, 23, 20), (2, 8, 11, 0), (2, 3, 10, 8), (7, 12, 15, 5), (4, 5, 15, 13), (18, 17, 16, 19), (15, 12, 19, 16), (10, 9, 17, 18), (20, 23, 22, 21), (11, 8, 21, 22), (22, 23, 16, 17), (24, 25, 27, 26), (38, 36, 31, 30), (30, 31, 29, 28), (35, 33, 25, 24), (38, 30, 28, 37), (34, 27, 25, 33), (44, 45, 42, 43), (38, 37, 47, 44), (26, 32, 35, 24), (26, 27, 34, 32), (31, 36, 39, 29), (28, 29, 39, 37), (42, 41, 40, 43), (39, 36, 43, 40), (34, 33, 41, 42), (44, 47, 46, 45), (35, 32, 45, 46), (46, 47, 40, 41), (48, 49, 51, 50), (62, 60, 55, 54), (54, 55, 53, 52), (59, 57, 49, 48), (62, 54, 52, 61), (58, 51, 49, 57), (68, 69, 66, 67), (62, 61, 71, 68), (50, 56, 59, 48), (50, 51, 58, 56), (55, 60, 63, 53), (52, 53, 63, 61), (66, 65, 64, 67), (63, 60, 67, 64), (58, 57, 65, 66), (68, 71, 70, 69), (59, 56, 69, 70), (70, 71, 64, 65), (72, 73, 75, 74), (86, 84, 79, 78), (78, 79, 77, 76), (83, 81, 73, 72), (86, 78, 76, 85), (82, 75, 73, 81), (92, 93, 90, 91), (86, 85, 95, 92), (74, 80, 83, 72), (74, 75, 82, 80), (79, 84, 87, 77), (76, 77, 87, 85), (90, 89, 88, 91), (87, 84, 91, 88), (82, 81, 89, 90), (92, 95, 94, 93), (83, 80, 93, 94), (94, 95, 88, 89), (96, 97, 99, 98), (110, 108, 103, 102), (102, 103, 101, 100), (107, 105, 97, 96), (110, 102, 100, 109), (106, 99, 97, 105), (116, 117, 114, 115), (110, 109, 119, 116), (98, 104, 107, 96), (98, 99, 106, 104), (103, 108, 111, 101), (100, 101, 111, 109), (114, 113, 112, 115), (111, 108, 115, 112), (106, 105, 113, 114), (116, 119, 118, 117), (107, 104, 117, 118), (118, 119, 112, 113), (120, 121, 123, 122), (134, 132, 127, 126), (126, 127, 125, 124), (131, 129, 121, 120), (134, 126, 124, 133), (130, 123, 121, 129), (140, 141, 138, 139), (134, 133, 143, 140), (122, 128, 131, 120), (122, 123, 130, 128), (127, 132, 135, 125), (124, 125, 135, 133), (138, 137, 136, 139), (135, 132, 139, 136), (130, 129, 137, 138), (140, 143, 142, 141), (131, 128, 141, 142), (142, 143, 136, 137), (144, 145, 147, 146), (158, 156, 151, 150), (150, 151, 149, 148), (155, 153, 145, 144), (158, 150, 148, 157), (154, 147, 145, 153), (164, 165, 162, 163), (158, 157, 167, 164), (146, 152, 155, 144), (146, 147, 154, 152), (151, 156, 159, 149), (148, 149, 159, 157), (162, 161, 160, 163), (159, 156, 163, 160), (154, 153, 161, 162), (164, 167, 166, 165), (155, 152, 165, 166), (166, 167, 160, 161), (168, 169, 171, 170), (182, 180, 175, 174), (174, 175, 173, 172), (179, 177, 169, 168), (182, 174, 172, 181), (178, 171, 169, 177), (188, 189, 186, 187), (182, 181, 191, 188), (170, 176, 179, 168), (170, 171, 178, 176), (175, 180, 183, 173), (172, 173, 183, 181), (186, 185, 184, 187), (183, 180, 187, 184), (178, 177, 185, 186), (188, 191, 190, 189), (179, 176, 189, 190), (190, 191, 184, 185)])
_uv = me_bars_end.uv_layers.new(name='UVMap')
_uv.uv.foreach_set('vector', [0.1003, 0.9219, 0.1008, 0.9218, 0.1008, 0.941, 0.1003, 0.941, 0.1006, 0.941, 0.1005, 0.941, 0.1003, 0.941, 0.1008, 0.941, 0.1008, 0.941, 0.1003, 0.941, 0.1004, 0.922, 0.1008, 0.922, 0.1005, 0.9219, 0.1006, 0.9218, 0.1008, 0.9218, 0.1003, 0.9219, 0.1006, 0.941, 0.1008, 0.941, 0.1008, 0.922, 0.1006, 0.922, 0.1006, 0.941, 0.1008, 0.941, 0.1008, 0.9218, 0.1006, 0.9218, 0.1005, 0.941, 0.1006, 0.9411, 0.1005, 0.9411, 0.1006, 0.941, 0.1006, 0.941, 0.1006, 0.922, 0.1005, 0.922, 0.1005, 0.941, 0.1003, 0.941, 0.1005, 0.9411, 0.1005, 0.9219, 0.1003, 0.9219, 0.1003, 0.941, 0.1008, 0.941, 0.1006, 0.941, 0.1005, 0.9411, 0.1003, 0.941, 0.1005, 0.941, 0.1005, 0.922, 0.1004, 0.922, 0.1008, 0.922, 0.1004, 0.922, 0.1005, 0.922, 0.1006, 0.922, 0.1005, 0.9411, 0.1006, 0.9219, 0.1006, 0.922, 0.1006, 0.941, 0.1005, 0.922, 0.1005, 0.941, 0.1006, 0.941, 0.1006, 0.922, 0.1006, 0.941, 0.1006, 0.9218, 0.1006, 0.9219, 0.1005, 0.9411, 0.1005, 0.941, 0.1005, 0.922, 0.1006, 0.9219, 0.1006, 0.9411, 0.1005, 0.9219, 0.1005, 0.9411, 0.1006, 0.9411, 0.1006, 0.9219, 0.1006, 0.9219, 0.1005, 0.922, 0.1006, 0.922, 0.1006, 0.9219, 0.1002, 0.941, 0.09979, 0.9411, 0.09983, 0.9222, 0.1003, 0.9222, 0.09998, 0.9219, 0.1001, 0.922, 0.1002, 0.922, 0.09979, 0.9219, 0.09979, 0.9219, 0.1002, 0.922, 0.1003, 0.9408, 0.09981, 0.9408, 0.1001, 0.941, 0.09998, 0.9411, 0.09979, 0.9411, 0.1002, 0.941, 0.09998, 0.9219, 0.09979, 0.9219, 0.09981, 0.9408, 0.09999, 0.9409, 0.1, 0.9222, 0.09983, 0.9222, 0.09979, 0.9411, 0.09998, 0.9411, 0.1001, 0.9221, 0.09999, 0.9221, 0.1001, 0.9221, 0.1, 0.9221, 0.09998, 0.9219, 0.09999, 0.9409, 0.1001, 0.9409, 0.1001, 0.9221, 0.1003, 0.9222, 0.1001, 0.9222, 0.1001, 0.941, 0.1002, 0.941, 0.1003, 0.9222, 0.09983, 0.9222, 0.1, 0.9222, 0.1001, 0.9222, 0.1002, 0.922, 0.1001, 0.922, 0.1001, 0.9409, 0.1003, 0.9408, 0.09981, 0.9408, 0.1003, 0.9408, 0.1001, 0.9409, 0.09999, 0.9409, 0.1001, 0.9221, 0.1001, 0.941, 0.09998, 0.9409, 0.1, 0.9221, 0.1001, 0.9409, 0.1001, 0.922, 0.1, 0.9221, 0.09998, 0.9409, 0.1, 0.9222, 0.09998, 0.9411, 0.1001, 0.941, 0.1001, 0.9221, 0.1001, 0.9221, 0.1001, 0.9409, 0.09995, 0.9409, 0.09999, 0.9221, 0.1001, 0.941, 0.1001, 0.9222, 0.09999, 0.9221, 0.09995, 0.9409, 0.09995, 0.9409, 0.1001, 0.9409, 0.09998, 0.9409, 0.1001, 0.941, 0.09716, 0.9411, 0.09671, 0.9411, 0.09671, 0.922, 0.09716, 0.9219, 0.0969, 0.922, 0.09699, 0.922, 0.09718, 0.922, 0.09671, 0.922, 0.09671, 0.922, 0.09718, 0.922, 0.09717, 0.941, 0.09671, 0.941, 0.09698, 0.9411, 0.09689, 0.9411, 0.09671, 0.9411, 0.09716, 0.9411, 0.0969, 0.922, 0.09671, 0.922, 0.09671, 0.941, 0.09689, 0.941, 0.09689, 0.9219, 0.09671, 0.922, 0.09671, 0.9411, 0.09689, 0.9411, 0.097, 0.922, 0.0969, 0.9219, 0.09701, 0.9219, 0.09689, 0.922, 0.0969, 0.922, 0.09689, 0.941, 0.09693, 0.9411, 0.097, 0.922, 0.09716, 0.9219, 0.09697, 0.9219, 0.09698, 0.9411, 0.09716, 0.9411, 0.09716, 0.9219, 0.09671, 0.922, 0.09689, 0.9219, 0.09697, 0.9219, 0.09718, 0.922, 0.09699, 0.922, 0.09698, 0.941, 0.09717, 0.941, 0.09671, 0.941, 0.09717, 0.941, 0.09698, 0.941, 0.09689, 0.941, 0.09701, 0.9219, 0.09695, 0.9411, 0.09688, 0.941, 0.09689, 0.922, 0.09698, 0.941, 0.09699, 0.922, 0.09689, 0.922, 0.09688, 0.941, 0.09689, 0.9219, 0.09689, 0.9411, 0.09695, 0.9411, 0.09701, 0.9219, 0.097, 0.922, 0.09693, 0.9411, 0.09686, 0.9411, 0.0969, 0.9219, 0.09698, 0.9411, 0.09697, 0.9219, 0.0969, 0.9219, 0.09686, 0.9411, 0.09686, 0.9411, 0.09693, 0.9411, 0.09688, 0.941, 0.09695, 0.9411, 0.09927, 0.9219, 0.09974, 0.9219, 0.09971, 0.941, 0.09927, 0.9411, 0.09957, 0.941, 0.09947, 0.941, 0.09929, 0.9409, 0.09975, 0.9409, 0.09975, 0.9409, 0.09929, 0.9409, 0.09928, 0.9217, 0.09975, 0.9217, 0.09946, 0.9219, 0.09956, 0.9219, 0.09974, 0.9219, 0.09927, 0.9219, 0.09957, 0.941, 0.09975, 0.9409, 0.09975, 0.9217, 0.09956, 0.9216, 0.09952, 0.941, 0.09971, 0.941, 0.09974, 0.9219, 0.09956, 0.9219, 0.0995, 0.941, 0.09954, 0.9411, 0.09948, 0.941, 0.09953, 0.941, 0.09957, 0.941, 0.09956, 0.9216, 0.09945, 0.9217, 0.0995, 0.941, 0.09927, 0.9411, 0.09948, 0.9411, 0.09946, 0.9219, 0.09927, 0.9219, 0.09927, 0.9411, 0.09971, 0.941, 0.09952, 0.941, 0.09948, 0.9411, 0.09929, 0.9409, 0.09947, 0.941, 0.09946, 0.9217, 0.09928, 0.9217, 0.09975, 0.9217, 0.09928, 0.9217, 0.09946, 0.9217, 0.09956, 0.9216, 0.09948, 0.941, 0.09946, 0.9218, 0.09957, 0.9218, 0.09953, 0.941, 0.09946, 0.9217, 0.09947, 0.941, 0.09953, 0.941, 0.09957, 0.9218, 0.09952, 0.941, 0.09956, 0.9219, 0.09946, 0.9218, 0.09948, 0.941, 0.0995, 0.941, 0.09945, 0.9217, 0.09956, 0.9218, 0.09954, 0.9411, 0.09946, 0.9219, 0.09948, 0.9411, 0.09954, 0.9411, 0.09956, 0.9218, 0.09956, 0.9218, 0.09945, 0.9217, 0.09957, 0.9218, 0.09946, 0.9218, 0.09824, 0.922, 0.0987, 0.922, 0.09871, 0.941, 0.09825, 0.941, 0.09854, 0.941, 0.09841, 0.941, 0.09824, 0.941, 0.09871, 0.941, 0.09871, 0.941, 0.09824, 0.941, 0.09825, 0.922, 0.09872, 0.922, 0.09842, 0.922, 0.09851, 0.922, 0.0987, 0.922, 0.09824, 0.922, 0.09854, 0.941, 0.09871, 0.941, 0.09872, 0.922, 0.09854, 0.922, 0.09852, 0.941, 0.09871, 0.941, 0.0987, 0.922, 0.09851, 0.922, 0.09847, 0.941, 0.09855, 0.9411, 0.09841, 0.9411, 0.09852, 0.941, 0.09854, 0.941, 0.09854, 0.922, 0.09847, 0.922, 0.09847, 0.941, 0.09825, 0.941, 0.09844, 0.9411, 0.09842, 0.922, 0.09824, 0.922, 0.09825, 0.941, 0.09871, 0.941, 0.09852, 0.941, 0.09844, 0.9411, 0.09824, 0.941, 0.09841, 0.941, 0.09842, 0.922, 0.09825, 0.922, 0.09872, 0.922, 0.09825, 0.922, 0.09842, 0.922, 0.09854, 0.922, 0.09841, 0.9411, 0.09847, 0.9219, 0.09854, 0.922, 0.09852, 0.941, 0.09842, 0.922, 0.09841, 0.941, 0.09852, 0.941, 0.09854, 0.922, 0.09852, 0.941, 0.09851, 0.922, 0.09847, 0.9219, 0.09841, 0.9411, 0.09847, 0.941, 0.09847, 0.922, 0.09853, 0.9219, 0.09855, 0.9411, 0.09842, 0.922, 0.09844, 0.9411, 0.09855, 0.9411, 0.09853, 0.9219, 0.09853, 0.9219, 0.09847, 0.922, 0.09854, 0.922, 0.09847, 0.9219, 0.09921, 0.941, 0.09876, 0.9411, 0.09876, 0.922, 0.09922, 0.922, 0.09897, 0.9217, 0.09904, 0.9218, 0.09922, 0.9218, 0.09877, 0.9217, 0.09877, 0.9217, 0.09922, 0.9218, 0.09924, 0.9408, 0.09877, 0.9408, 0.09903, 0.941, 0.09895, 0.9411, 0.09876, 0.9411, 0.09921, 0.941, 0.09897, 0.9217, 0.09877, 0.9217, 0.09877, 0.9408, 0.09896, 0.9409, 0.09894, 0.9219, 0.09876, 0.922, 0.09876, 0.9411, 0.09895, 0.9411, 0.09907, 0.9218, 0.099, 0.9219, 0.09905, 0.9219, 0.09898, 0.9218, 0.09897, 0.9217, 0.09896, 0.9409, 0.09903, 0.9409, 0.09907, 0.9218, 0.09922, 0.922, 0.09904, 0.9219, 0.09903, 0.941, 0.09921, 0.941, 0.09922, 0.922, 0.09876, 0.922, 0.09894, 0.9219, 0.09904, 0.9219, 0.09922, 0.9218, 0.09904, 0.9218, 0.09905, 0.9408, 0.09924, 0.9408, 0.09877, 0.9408, 0.09924, 0.9408, 0.09905, 0.9408, 0.09896, 0.9409, 0.09905, 0.9219, 0.09905, 0.941, 0.09894, 0.9409, 0.09898, 0.9218, 0.09905, 0.9408, 0.09904, 0.9218, 0.09898, 0.9218, 0.09894, 0.9409, 0.09894, 0.9219, 0.09895, 0.9411, 0.09905, 0.941, 0.09905, 0.9219, 0.09907, 0.9218, 0.09903, 0.9409, 0.09892, 0.9409, 0.099, 0.9219, 0.09903, 0.941, 0.09904, 0.9219, 0.099, 0.9219, 0.09892, 0.9409, 0.09892, 0.9409, 0.09903, 0.9409, 0.09894, 0.9409, 0.09905, 0.941, 0.09817, 0.941, 0.09772, 0.9411, 0.09772, 0.9221, 0.09819, 0.9221, 0.09794, 0.9218, 0.09798, 0.9219, 0.09817, 0.9219, 0.09774, 0.9218, 0.09774, 0.9218, 0.09817, 0.9219, 0.0982, 0.9408, 0.09774, 0.9408, 0.09799, 0.941, 0.09791, 0.9411, 0.09772, 0.9411, 0.09817, 0.941, 0.09794, 0.9218, 0.09774, 0.9218, 0.09774, 0.9408, 0.09793, 0.9409, 0.09791, 0.922, 0.09772, 0.9221, 0.09772, 0.9411, 0.09791, 0.9411, 0.09797, 0.9219, 0.09789, 0.922, 0.09801, 0.922, 0.09792, 0.922, 0.09794, 0.9218, 0.09793, 0.9409, 0.09799, 0.9409, 0.09797, 0.9219, 0.09819, 0.9221, 0.09801, 0.922, 0.09799, 0.941, 0.09817, 0.941, 0.09819, 0.9221, 0.09772, 0.9221, 0.09791, 0.922, 0.09801, 0.922, 0.09817, 0.9219, 0.09798, 0.9219, 0.09802, 0.9408, 0.0982, 0.9408, 0.09774, 0.9408, 0.0982, 0.9408, 0.09802, 0.9408, 0.09793, 0.9409, 0.09801, 0.922, 0.09802, 0.941, 0.09791, 0.9409, 0.09792, 0.922, 0.09802, 0.9408, 0.09798, 0.9219, 0.09792, 0.922, 0.09791, 0.9409, 0.09791, 0.922, 0.09791, 0.9411, 0.09802, 0.941, 0.09801, 0.922, 0.09797, 0.9219, 0.09799, 0.9409, 0.09788, 0.9409, 0.09789, 0.922, 0.09799, 0.941, 0.09801, 0.922, 0.09789, 0.922, 0.09788, 0.9409, 0.09788, 0.9409, 0.09799, 0.9409, 0.09791, 0.9409, 0.09802, 0.941, 0.09723, 0.922, 0.09769, 0.922, 0.09768, 0.9411, 0.09721, 0.9411, 0.09749, 0.941, 0.0974, 0.941, 0.09722, 0.941, 0.09768, 0.941, 0.09768, 0.941, 0.09722, 0.941, 0.09721, 0.9218, 0.09767, 0.9218, 0.09742, 0.922, 0.09749, 0.922, 0.09769, 0.922, 0.09723, 0.922, 0.09749, 0.941, 0.09768, 0.941, 0.09767, 0.9218, 0.09749, 0.9219, 0.09749, 0.9411, 0.09768, 0.9411, 0.09769, 0.922, 0.09749, 0.922, 0.09736, 0.941, 0.09744, 0.9411, 0.09738, 0.9411, 0.09747, 0.941, 0.09749, 0.941, 0.09749, 0.9219, 0.09737, 0.9219, 0.09736, 0.941, 0.09721, 0.9411, 0.0974, 0.9411, 0.09742, 0.922, 0.09723, 0.922, 0.09721, 0.9411, 0.09768, 0.9411, 0.09749, 0.9411, 0.0974, 0.9411, 0.09722, 0.941, 0.0974, 0.941, 0.09741, 0.9217, 0.09721, 0.9218, 0.09767, 0.9218, 0.09721, 0.9218, 0.09741, 0.9217, 0.09749, 0.9219, 0.09738, 0.9411, 0.09744, 0.9219, 0.09752, 0.9219, 0.09747, 0.941, 0.09741, 0.9217, 0.0974, 0.941, 0.09747, 0.941, 0.09752, 0.9219, 0.09749, 0.9411, 0.09749, 0.922, 0.09744, 0.9219, 0.09738, 0.9411, 0.09736, 0.941, 0.09737, 0.9219, 0.09747, 0.922, 0.09744, 0.9411, 0.09742, 0.922, 0.0974, 0.9411, 0.09744, 0.9411, 0.09747, 0.922, 0.09747, 0.922, 0.09737, 0.9219, 0.09752, 0.9219, 0.09744, 0.9219])
me_bars_end.materials.append(mat_material)
me_bars_end.use_remesh_fix_poles = True
me_bars_end.use_remesh_preserve_attributes = False
me_bars_end.update()
me_column = bpy.data.meshes.new('column')
me_column.from_pydata([(0.0, 0.1, 0.5323), (0.0, -0.1, 3.882), (0.0, -0.1, 0.5323), (0.0, 0.1, 3.882), (0.22, 0.1, 0.5623), (2.217, 0.1, 4.098), (0.22, 0.1, 3.069), (0.22, -0.1, 0.5641), (2.217, -0.1, 4.098), (0.22, -0.1, 3.069), (0.7416, 0.1, 3.596), (0.5826, 0.1, 3.529), (0.4379, 0.1, 3.434), (0.3221, 0.1, 3.319), (0.2463, 0.1, 3.194), (0.7416, -0.1, 3.596), (0.2463, -0.1, 3.194), (0.3221, -0.1, 3.319), (0.4379, -0.1, 3.434), (0.5826, -0.1, 3.529), (2.16, 0.1, 4.035), (2.209, 0.1, 4.076), (2.195, 0.1, 4.058), (2.179, 0.1, 4.044), (2.16, -0.1, 4.035), (2.179, -0.1, 4.044), (2.195, -0.1, 4.058), (2.209, -0.1, 4.076), (0.25, 0.1, 0.5323), (2.25, 0.1, 4.132), (0.0, 0.1, 0.5623), (0.0, 0.1, 3.855), (0.25, 0.1, 3.069), (2.25, 0.1, 4.132), (0.25, 0.1, 3.069), (0.2746, 0.1, 3.183), (0.3459, 0.1, 3.3), (0.4569, 0.1, 3.411), (0.5968, 0.1, 3.503), (0.7519, 0.1, 3.568), (2.246, 0.1, 4.088), (2.25, 0.1, 4.114), (2.235, 0.1, 4.061), (2.217, 0.1, 4.037), (2.195, 0.1, 4.018), (2.17, 0.1, 4.007), (2.25, -0.1, 4.132), (0.25, -0.1, 0.5323), (0.0, -0.1, 3.855), (0.25, -0.1, 3.069), (2.25, -0.1, 4.132), (0.2746, -0.1, 3.183), (0.0, -0.1, 0.5623), (0.25, -0.1, 3.069), (0.3459, -0.1, 3.3), (0.4569, -0.1, 3.411), (0.5968, -0.1, 3.503), (0.7519, -0.1, 3.568), (2.25, -0.1, 4.114), (2.246, -0.1, 4.088), (2.235, -0.1, 4.061), (2.217, -0.1, 4.037), (2.195, -0.1, 4.018), (2.17, -0.1, 4.007), (-4.146e-09, 0.02, 3.855), (-4.146e-09, 0.02, 0.5623), (0.22, 0.02, 0.5623), (2.217, 0.02, 4.098), (0.22, 0.02, 3.069), (0.2463, 0.02, 3.194), (0.3221, 0.02, 3.319), (0.4379, 0.02, 3.434), (0.5826, 0.02, 3.529), (0.7416, 0.02, 3.596), (2.195, 0.02, 4.058), (2.209, 0.02, 4.076), (2.179, 0.02, 4.044), (2.16, 0.02, 4.035), (-4.145e-09, -0.02, 0.5623), (-4.145e-09, -0.02, 3.855), (2.217, -0.02, 4.098), (0.22, -0.02, 0.5641), (0.22, -0.02, 3.069), (0.3221, -0.02, 3.319), (0.2463, -0.02, 3.194), (0.4379, -0.02, 3.434), (0.5826, -0.02, 3.529), (0.7416, -0.02, 3.596), (2.209, -0.02, 4.076), (2.195, -0.02, 4.058), (2.179, -0.02, 4.044), (2.16, -0.02, 4.035), (0.4, -0.25, -0.03377), (0.4, -0.25, 0.5662), (0.4, 0.25, -0.03377), (0.4, 0.25, 0.5662), (0.0, 0.25, -0.03377), (0.0, 0.25, 0.5662), (0.0, -0.25, -0.03377), (0.0, -0.25, 0.5662)], [], [(33, 29, 46, 50), (29, 3, 1, 46), (0, 28, 47, 2), (28, 32, 49, 47), (53, 49, 32, 34), (21, 22, 74, 75), (41, 33, 50, 58), (6, 14, 35, 34, 32), (53, 34, 35, 51), (51, 35, 36, 54), (54, 36, 37, 55), (55, 37, 38, 56), (56, 38, 39, 57), (33, 41, 5, 29), (41, 58, 59, 40), (40, 59, 60, 42), (42, 60, 61, 43), (43, 61, 62, 44), (44, 62, 63, 45), (45, 63, 57, 39), (30, 4, 28, 0), (5, 31, 3, 29), (4, 6, 32, 28), (8, 58, 50, 46), (16, 9, 49, 53, 51), (14, 13, 36, 35), (13, 12, 37, 36), (12, 11, 38, 37), (11, 10, 39, 38), (5, 41, 40), (21, 5, 40, 42), (22, 21, 42, 43), (23, 22, 43, 44), (20, 23, 44, 45), (10, 20, 45, 39), (48, 8, 46, 1), (9, 7, 47, 49), (17, 16, 51, 54), (18, 17, 54, 55), (19, 18, 55, 56), (15, 19, 56, 57), (8, 59, 58), (8, 27, 60, 59), (27, 26, 61, 60), (26, 25, 62, 61), (25, 24, 63, 62), (24, 15, 57, 63), (25, 26, 89, 90), (65, 64, 67, 75, 74, 76, 77, 73, 72, 71, 70, 69, 68, 66), (31, 5, 67, 64), (22, 23, 76, 74), (6, 4, 66, 68), (23, 20, 77, 76), (13, 14, 69, 70), (20, 10, 73, 77), (5, 21, 75, 67), (12, 13, 70, 71), (11, 12, 71, 72), (10, 11, 72, 73), (14, 6, 68, 69), (4, 30, 65, 66), (91, 90, 89, 88, 80, 79, 78, 81, 82, 84, 83, 85, 86, 87), (16, 17, 83, 84), (24, 25, 90, 91), (17, 18, 85, 83), (15, 24, 91, 87), (18, 19, 86, 85), (19, 15, 87, 86), (2, 47, 7, 52), (9, 16, 84, 82), (8, 48, 79, 80), (7, 9, 82, 81), (26, 27, 88, 89), (27, 8, 80, 88), (52, 7, 81, 78), (96, 97, 95, 94), (94, 95, 93, 92), (95, 97, 99, 93), (92, 93, 99, 98)])
_uv = me_column.uv_layers.new(name='UVMap')
_uv.uv.foreach_set('vector', [0.03588, 0.4162, 0.03587, 0.4162, 0.04352, 0.416, 0.04351, 0.416, 0.03587, 0.4162, 0.03144, 0.1536, 0.05828, 0.1546, 0.04352, 0.416, 0.02767, 0.9457, 0.03639, 0.9204, 0.05136, 0.9184, 0.06043, 0.9452, 0.03639, 0.9204, 0.02898, 0.6675, 0.05075, 0.6651, 0.05136, 0.9184, 0.05054, 0.6648, 0.05075, 0.6651, 0.02898, 0.6675, 0.02897, 0.6674, 0.03045, 0.419, 0.02983, 0.4216, 0.02041, 0.4201, 0.02077, 0.4174, 0.03503, 0.417, 0.03588, 0.4162, 0.04351, 0.416, 0.04445, 0.417, 0.02516, 0.6679, 0.02509, 0.6534, 0.02857, 0.6533, 0.02897, 0.6674, 0.02898, 0.6675, 0.05054, 0.6648, 0.02897, 0.6674, 0.02857, 0.6533, 0.05286, 0.6512, 0.05286, 0.6512, 0.02857, 0.6533, 0.02868, 0.6372, 0.05241, 0.6361, 0.05241, 0.6361, 0.02868, 0.6372, 0.02886, 0.6192, 0.05177, 0.6186, 0.05177, 0.6186, 0.02886, 0.6192, 0.02902, 0.6005, 0.05134, 0.6001, 0.05134, 0.6001, 0.02902, 0.6005, 0.02931, 0.5822, 0.05096, 0.5821, 0.03588, 0.4162, 0.03503, 0.417, 0.03141, 0.4156, 0.03587, 0.4162, 0.03503, 0.417, 0.04445, 0.417, 0.04531, 0.4183, 0.03422, 0.4182, 0.03422, 0.4182, 0.04531, 0.4183, 0.04605, 0.4201, 0.03347, 0.4201, 0.03347, 0.4201, 0.04605, 0.4201, 0.0466, 0.4223, 0.0329, 0.4223, 0.0329, 0.4223, 0.0466, 0.4223, 0.04697, 0.4246, 0.03251, 0.4246, 0.03251, 0.4246, 0.04697, 0.4246, 0.04731, 0.4268, 0.03214, 0.4269, 0.03214, 0.4269, 0.04731, 0.4268, 0.05096, 0.5821, 0.02931, 0.5822, 0.02497, 0.9448, 0.03248, 0.9198, 0.03639, 0.9204, 0.02767, 0.9457, 0.03141, 0.4156, 0.02799, 0.1533, 0.03144, 0.1536, 0.03587, 0.4162, 0.03248, 0.9198, 0.02516, 0.6679, 0.02898, 0.6675, 0.03639, 0.9204, 0.04815, 0.4156, 0.04445, 0.417, 0.04351, 0.416, 0.04352, 0.416, 0.05591, 0.6514, 0.0544, 0.6657, 0.05075, 0.6651, 0.05054, 0.6648, 0.05286, 0.6512, 0.02509, 0.6534, 0.02529, 0.6371, 0.02868, 0.6372, 0.02857, 0.6533, 0.02529, 0.6371, 0.02553, 0.6191, 0.02886, 0.6192, 0.02868, 0.6372, 0.02553, 0.6191, 0.02579, 0.6004, 0.02902, 0.6005, 0.02886, 0.6192, 0.02579, 0.6004, 0.02621, 0.5822, 0.02931, 0.5822, 0.02902, 0.6005, 0.03141, 0.4156, 0.03503, 0.417, 0.03422, 0.4182, 0.03045, 0.419, 0.03141, 0.4156, 0.03422, 0.4182, 0.03347, 0.4201, 0.02983, 0.4216, 0.03045, 0.419, 0.03347, 0.4201, 0.0329, 0.4223, 0.02936, 0.424, 0.02983, 0.4216, 0.0329, 0.4223, 0.03251, 0.4246, 0.02905, 0.4264, 0.02936, 0.424, 0.03251, 0.4246, 0.03214, 0.4269, 0.02621, 0.5822, 0.02905, 0.4264, 0.03214, 0.4269, 0.02931, 0.5822, 0.06174, 0.1544, 0.04815, 0.4156, 0.04352, 0.416, 0.05828, 0.1546, 0.0544, 0.6657, 0.05505, 0.9176, 0.05136, 0.9184, 0.05075, 0.6651, 0.05566, 0.636, 0.05591, 0.6514, 0.05286, 0.6512, 0.05241, 0.6361, 0.05503, 0.6185, 0.05566, 0.636, 0.05241, 0.6361, 0.05177, 0.6186, 0.05454, 0.6, 0.05503, 0.6185, 0.05177, 0.6186, 0.05134, 0.6001, 0.05404, 0.582, 0.05454, 0.6, 0.05134, 0.6001, 0.05096, 0.5821, 0.04815, 0.4156, 0.04531, 0.4183, 0.04445, 0.417, 0.04815, 0.4156, 0.04911, 0.419, 0.04605, 0.4201, 0.04531, 0.4183, 0.04911, 0.419, 0.04966, 0.4216, 0.0466, 0.4223, 0.04605, 0.4201, 0.04966, 0.4216, 0.05008, 0.424, 0.04697, 0.4246, 0.0466, 0.4223, 0.05008, 0.424, 0.05036, 0.4264, 0.04731, 0.4268, 0.04697, 0.4246, 0.05036, 0.4264, 0.05404, 0.582, 0.05096, 0.5821, 0.04731, 0.4268, 0.05008, 0.424, 0.04966, 0.4216, 0.05883, 0.4205, 0.05909, 0.4229, 0.5576, 0.1164, 0.5579, 0.9331, 0.008017, 0.9935, 0.0102, 0.9879, 0.01352, 0.9834, 0.01761, 0.9799, 0.02236, 0.9777, 0.374, 0.8687, 0.4134, 0.8522, 0.4493, 0.8286, 0.478, 0.8001, 0.4968, 0.7691, 0.5033, 0.7381, 0.5031, 0.1164, 0.02799, 0.1533, 0.03141, 0.4156, 0.02118, 0.4144, 0.02087, 0.1533, 0.02983, 0.4216, 0.02936, 0.424, 0.02009, 0.4226, 0.02041, 0.4201, 0.02516, 0.6679, 0.03248, 0.9198, 0.02386, 0.9184, 0.01747, 0.6681, 0.02936, 0.424, 0.02905, 0.4264, 0.0198, 0.4251, 0.02009, 0.4226, 0.02529, 0.6371, 0.02509, 0.6534, 0.01629, 0.6537, 0.01626, 0.6371, 0.02905, 0.4264, 0.02621, 0.5822, 0.01764, 0.582, 0.0198, 0.4251, 0.03141, 0.4156, 0.03045, 0.419, 0.02077, 0.4174, 0.02118, 0.4144, 0.02553, 0.6191, 0.02529, 0.6371, 0.01626, 0.6371, 0.01668, 0.619, 0.02579, 0.6004, 0.02553, 0.6191, 0.01668, 0.619, 0.01714, 0.6003, 0.02621, 0.5822, 0.02579, 0.6004, 0.01714, 0.6003, 0.01764, 0.582, 0.02509, 0.6534, 0.02516, 0.6679, 0.01747, 0.6681, 0.01629, 0.6537, 0.03248, 0.9198, 0.02497, 0.9448, 0.01637, 0.9421, 0.02386, 0.9184, 0.02233, 0.9774, 0.01759, 0.9796, 0.01349, 0.9831, 0.01017, 0.9876, 0.007983, 0.9932, 0.5579, 0.9331, 0.5581, 0.1164, 0.5035, 0.1168, 0.5034, 0.7381, 0.4969, 0.769, 0.478, 0.8, 0.4493, 0.8286, 0.4134, 0.8522, 0.374, 0.8686, 0.05591, 0.6514, 0.05566, 0.636, 0.06436, 0.6357, 0.06458, 0.6517, 0.05036, 0.4264, 0.05008, 0.424, 0.05909, 0.4229, 0.05934, 0.4253, 0.05566, 0.636, 0.05503, 0.6185, 0.06367, 0.6181, 0.06436, 0.6357, 0.05404, 0.582, 0.05036, 0.4264, 0.05934, 0.4253, 0.06234, 0.5818, 0.05503, 0.6185, 0.05454, 0.6, 0.06298, 0.5997, 0.06367, 0.6181, 0.05454, 0.6, 0.05404, 0.582, 0.06234, 0.5818, 0.06298, 0.5997, 0.06043, 0.9452, 0.05136, 0.9184, 0.05505, 0.9176, 0.06332, 0.9442, 0.0544, 0.6657, 0.05591, 0.6514, 0.06458, 0.6517, 0.0631, 0.6661, 0.04815, 0.4156, 0.06174, 0.1544, 0.07109, 0.1549, 0.05835, 0.4154, 0.05505, 0.9176, 0.0544, 0.6657, 0.0631, 0.6661, 0.06409, 0.9164, 0.04966, 0.4216, 0.04911, 0.419, 0.05854, 0.4179, 0.05883, 0.4205, 0.04911, 0.419, 0.04815, 0.4156, 0.05835, 0.4154, 0.05854, 0.4179, 0.06332, 0.9442, 0.05505, 0.9176, 0.06409, 0.9164, 0.07109, 0.9419, 0.1202, 0.1478, 0.1199, 0.06793, 0.1732, 0.06773, 0.1735, 0.1476, 0.1735, 0.1476, 0.1732, 0.06773, 0.2398, 0.06748, 0.2401, 0.1474, 0.04594, 0.006501, 0.0992, 0.006501, 0.0992, 0.07308, 0.04594, 0.07308, 0.2401, 0.1474, 0.2398, 0.06748, 0.293, 0.06728, 0.2933, 0.1472])
me_column.materials.append(mat_material)
me_column.use_remesh_preserve_volume = False
me_column.use_remesh_preserve_attributes = False
me_column.use_mirror_vertex_groups = False
me_column.update()

# ---- objects
ob_platform_38cm = bpy.data.objects.new('Platform 38cm', me_platform_0_002)
ob_platform_80cm = bpy.data.objects.new('Platform 80cm', me_platform_0_001)
ob_platform_96cm = bpy.data.objects.new('Platform 96cm', me_platform_0_96)
ob_camera = bpy.data.objects.new('Camera', cam_camera)
ob_light = bpy.data.objects.new('Light', light_light)
ob_roof_end = bpy.data.objects.new('Roof_end', me_roof_end)
ob_bars = bpy.data.objects.new('Bars', me_bars)
ob_roof = bpy.data.objects.new('Roof', me_roof)
ob_bars_end = bpy.data.objects.new('Bars_end', me_bars_end)
ob_column = bpy.data.objects.new('Column', me_column)

# ---- transforms, parenting, visibility, modifiers, constraints
ob_platform_38cm.location = (0.0, 0.0, 0.0)
ob_platform_38cm.scale = (1.0, 2.0, 0.3958)
ob_platform_80cm.location = (0.0, 0.0, 0.0)
ob_platform_80cm.scale = (1.0, 2.0, 0.8333)
ob_platform_96cm.location = (0.0, 0.0, 0.0)
ob_platform_96cm.scale = (1.0, 2.0, 1.0)
ob_camera.location = (7.359, -6.926, 4.958)
ob_camera.rotation_euler = (1.109, 0.0, 0.8149)
ob_camera.lock_rotations_4d = False
ob_camera.empty_display_type = 'ARROWS'
ob_camera.color = (0.0, 0.0, 0.0, 0.0)
ob_camera.display_type = 'WIRE'
ob_camera.lineart.crease_threshold = 0.0
ob_light.location = (4.076, 1.005, 5.904)
ob_light.rotation_euler = (0.6503, 0.05522, 1.866)
ob_light.lock_rotations_4d = False
ob_light.empty_display_type = 'ARROWS'
ob_light.color = (0.0, 0.0, 0.0, 0.0)
ob_light.lineart.crease_threshold = 0.0
ob_roof_end.location = (0.0, 20.5, 0.0)
ob_roof_end.lock_rotations_4d = False
ob_roof_end.empty_display_type = 'ARROWS'
ob_roof_end.lineart.crease_threshold = 0.0
ob_bars.location = (0.0, 0.0, 0.0)
ob_roof.location = (0.0, 0.0, 0.0)
ob_roof.lock_rotations_4d = False
ob_roof.empty_display_type = 'ARROWS'
ob_roof.lineart.crease_threshold = 0.0
ob_bars_end.location = (0.0, 20.5, 0.0)
ob_column.location = (0.0, 0.0, 0.0)
ob_column.lock_rotations_4d = False
ob_column.empty_display_type = 'ARROWS'
ob_column.lineart.crease_threshold = 0.0
_m = ob_column.modifiers.new('Mirror', 'MIRROR')

# ---- collection membership
col_helpers.objects.link(ob_platform_38cm)
col_helpers.objects.link(ob_platform_80cm)
col_helpers.objects.link(ob_platform_96cm)
col_helpers.objects.link(ob_camera)
col_helpers.objects.link(ob_light)
col_collection.objects.link(ob_roof_end)
col_collection.objects.link(ob_bars)
col_collection.objects.link(ob_roof)
col_collection.objects.link(ob_bars_end)
col_collection.objects.link(ob_column)

# ---- scene / render settings (as saved in the file)
scene.camera = ob_camera
scene.frame_start = 1; scene.frame_end = 250; scene.frame_set(1)
scene.render.engine = 'BLENDER_EEVEE_NEXT'
scene.cycles.use_denoising = False
scene.cycles.samples = 128
scene.cycles.sampling_pattern = 'TABULATED_SOBOL'
scene.cycles.use_adaptive_sampling = False
scene.cycles.use_light_tree = False
scene.view_settings.view_transform = 'Filmic'
bpy.context.view_layer.update()
